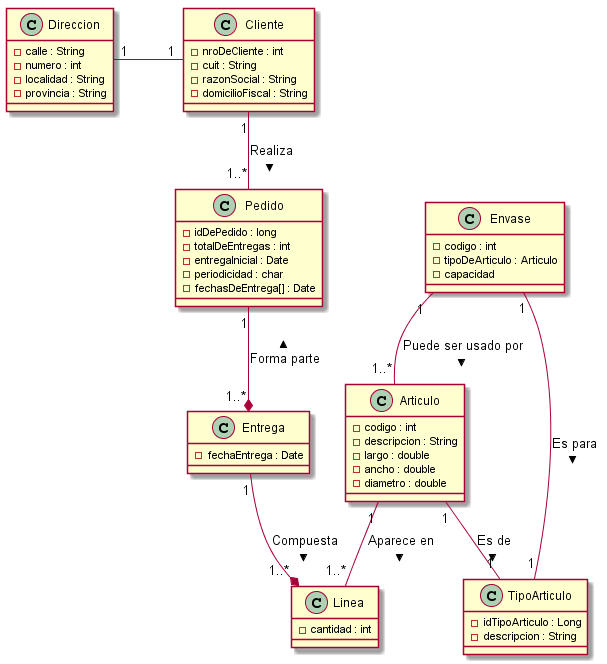

The diagram above was rendered by PlantUML. Its source (embedded in the PNG):
@startuml diagramaDeClases.png
Cliente "1" -- "1..*" Pedido : Realiza >
Cliente "1" -left- "1" Direccion
Pedido "1" --* "1..*" Entrega : < Forma parte
Entrega "1" --* "1..*" Linea : Compuesta >
Articulo "1" -- "1..*" Linea : Aparece en >
'Articulo "1" -- "1" Envase : Tiene >
Articulo "1" -- "1" TipoArticulo : Es de >
Envase "1" -- "1" TipoArticulo : Es para >
Envase "1" -- "1..*" Articulo : Puede ser usado por >

class TipoArticulo {
-idTipoArticulo : Long
-descripcion : String
}

class Entrega {
'-articulosEntrega[] : Articulo 
'es un diccionario clave articulo, valor cantidad
'-cantidad : int
-fechaEntrega : Date
}

class Articulo{
-codigo : int
-descripcion : String
-largo : double
-ancho : double
-diametro : double
'-existencia : int
}

class Linea {
-cantidad : int

}

class Pedido{
'Atributos
-idDePedido : long
-totalDeEntregas : int
-entregaInicial : Date
-periodicidad : char
-fechasDeEntrega[] : Date
'-entregas : Entrega[]
'Métodos
'+Pedido()
'+calcularFechasEntrega() : 

}

class Cliente{
'Atributos
-nroDeCliente : int
-cuit : String
-razonSocial : String
-domicilioFiscal : String
'Métodos
'+Cliente()
'+realizarPedido() : void
'+consultarEstadoPedido() : 
'+seleccionarEnvase()
'+consultarEnvases(articulo : Articulo)
}

class Envase{
'Atributos
-codigo : int
-tipoDeArticulo : Articulo
-capacidad
'Métodos
'+Envase()
}

class Direccion {
-calle : String
-numero : int
-localidad : String
-provincia : String
}
@enduml